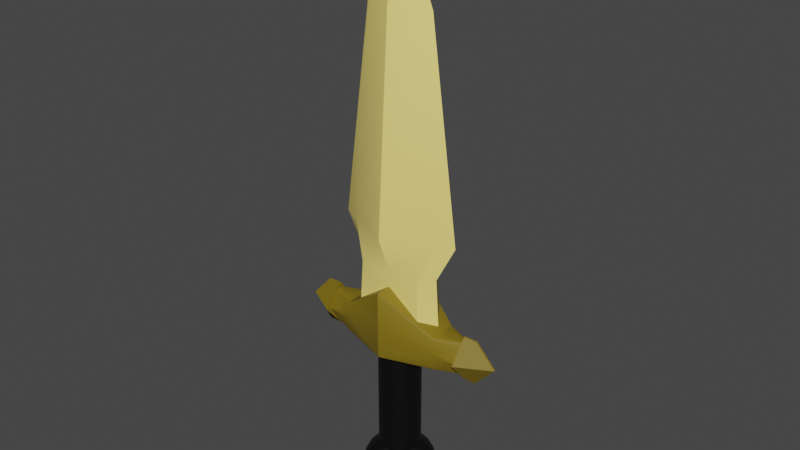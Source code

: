 # Source: OneHand_Dagger_Gold.blend  (saved by Blender 2.82.7; exported with 4.5.12 LTS)
import bpy
from mathutils import Matrix  # noqa: F401  (used for matrix-valued properties, if any)

bpy.ops.wm.read_factory_settings(use_empty=True)
scene = bpy.context.scene
scene.name = 'Scene'

# ---- collections
col_collection = bpy.data.collections.new('Collection'); scene.collection.children.link(col_collection)

# ---- materials (node trees are filled in below, after node groups)
mat_onehand_dagger_gold_gold = bpy.data.materials.new('OneHand_Dagger_Gold_Gold')
mat_onehand_dagger_gold_gold.use_transparent_shadow = False
mat_onehand_dagger_gold_darkyellow = bpy.data.materials.new('OneHand_Dagger_Gold_DarkYellow')
mat_onehand_dagger_gold_darkyellow.use_transparent_shadow = False
mat_onehand_dagger_gold_black = bpy.data.materials.new('OneHand_Dagger_Gold_Black')
mat_onehand_dagger_gold_black.use_transparent_shadow = False

# ---- node groups
ng_auto_smooth = bpy.data.node_groups.new('Auto Smooth', 'GeometryNodeTree')
_s = ng_auto_smooth.interface.new_socket(name='Geometry', in_out='OUTPUT', socket_type='NodeSocketGeometry')
_s = ng_auto_smooth.interface.new_socket(name='Geometry', in_out='INPUT', socket_type='NodeSocketGeometry')
_s = ng_auto_smooth.interface.new_socket(name='Angle', in_out='INPUT', socket_type='NodeSocketFloat')
_s.subtype = 'ANGLE'
_s.min_value = 0.0
_s.max_value = 3.142
ng_auto_smooth.is_modifier = True
_N = ng_auto_smooth.nodes; _L = ng_auto_smooth.links
n0 = _N.new('NodeGroupOutput'); n0.name = 'Group Output'; n0.location = (480, -100)
n1 = _N.new('NodeGroupInput'); n1.name = 'Group Input'; n1.location = (-420, -300)
n2 = _N.new('NodeGroupInput'); n2.name = 'Group Input.001'; n2.location = (-60, -100)
n3 = _N.new('GeometryNodeSetShadeSmooth'); n3.name = 'Set Shade Smooth'; n3.location = (120, -100)
n3.domain = 'EDGE'
n4 = _N.new('GeometryNodeSetShadeSmooth'); n4.name = 'Set Shade Smooth.001'; n4.location = (300, -100)
n5 = _N.new('GeometryNodeInputMeshEdgeAngle'); n5.name = 'Edge Angle'; n5.location = (-420, -220)
n6 = _N.new('GeometryNodeInputEdgeSmooth'); n6.name = 'Is Edge Smooth'; n6.location = (-60, -160)
n7 = _N.new('GeometryNodeInputShadeSmooth'); n7.name = 'Is Face Smooth'; n7.location = (-240, -340)
n8 = _N.new('FunctionNodeBooleanMath'); n8.name = 'Boolean Math'; n8.location = (-60, -220)
n9 = _N.new('FunctionNodeCompare'); n9.name = 'Compare'; n9.location = (-240, -180)
n9.operation = 'LESS_EQUAL'
_L.new(n5.outputs[0], n9.inputs[0])
_L.new(n4.outputs[0], n0.inputs[0])
_L.new(n1.outputs[1], n9.inputs[1])
_L.new(n9.outputs[0], n8.inputs[0])
_L.new(n7.outputs[0], n8.inputs[1])
_L.new(n2.outputs[0], n3.inputs[0])
_L.new(n6.outputs[0], n3.inputs[1])
_L.new(n3.outputs[0], n4.inputs[0])
_L.new(n8.outputs[0], n3.inputs[2])
n0.is_active_output = True

# ---- material node trees
mat_onehand_dagger_gold_gold.use_nodes = True; mat_onehand_dagger_gold_gold.node_tree.nodes.clear()
_N = mat_onehand_dagger_gold_gold.node_tree.nodes; _L = mat_onehand_dagger_gold_gold.node_tree.links
n0 = _N.new('ShaderNodeOutputMaterial'); n0.name = 'Material Output'; n0.location = (300, 300)
n1 = _N.new('ShaderNodeBsdfPrincipled'); n1.name = 'Principled BSDF'; n1.location = (10, 300)
n1.distribution = 'GGX'
n1.subsurface_method = 'BURLEY'
n1.inputs[0].default_value = (1.0, 0.7991, 0.2159, 1.0)
n1.inputs[3].default_value = 1.45
n1.inputs[27].default_value = (0.0, 0.0, 0.0, 1.0)
n1.inputs[28].default_value = 1.0
_L.new(n1.outputs[0], n0.inputs[0])
n0.is_active_output = True
mat_onehand_dagger_gold_darkyellow.use_nodes = True; mat_onehand_dagger_gold_darkyellow.node_tree.nodes.clear()
_N = mat_onehand_dagger_gold_darkyellow.node_tree.nodes; _L = mat_onehand_dagger_gold_darkyellow.node_tree.links
n0 = _N.new('ShaderNodeOutputMaterial'); n0.name = 'Material Output'; n0.location = (300, 300)
n1 = _N.new('ShaderNodeBsdfPrincipled'); n1.name = 'Principled BSDF'; n1.location = (10, 300)
n1.distribution = 'GGX'
n1.subsurface_method = 'BURLEY'
n1.inputs[0].default_value = (0.2159, 0.15, 0.007499, 1.0)
n1.inputs[3].default_value = 1.45
n1.inputs[27].default_value = (0.0, 0.0, 0.0, 1.0)
n1.inputs[28].default_value = 1.0
_L.new(n1.outputs[0], n0.inputs[0])
n0.is_active_output = True
mat_onehand_dagger_gold_black.use_nodes = True; mat_onehand_dagger_gold_black.node_tree.nodes.clear()
_N = mat_onehand_dagger_gold_black.node_tree.nodes; _L = mat_onehand_dagger_gold_black.node_tree.links
n0 = _N.new('ShaderNodeOutputMaterial'); n0.name = 'Material Output'; n0.location = (300, 300)
n1 = _N.new('ShaderNodeBsdfPrincipled'); n1.name = 'Principled BSDF'; n1.location = (10, 300)
n1.distribution = 'GGX'
n1.subsurface_method = 'BURLEY'
n1.inputs[0].default_value = (0.0, 0.0, 0.0, 1.0)
n1.inputs[3].default_value = 1.45
n1.inputs[27].default_value = (0.0, 0.0, 0.0, 1.0)
n1.inputs[28].default_value = 1.0
_L.new(n1.outputs[0], n0.inputs[0])
n0.is_active_output = True

# ---- world
world_world = bpy.data.worlds.new('World'); scene.world = world_world
world_world.use_nodes = True; world_world.node_tree.nodes.clear()
_N = world_world.node_tree.nodes; _L = world_world.node_tree.links
n0 = _N.new('ShaderNodeOutputWorld'); n0.name = 'World Output'; n0.location = (300, 300)
n1 = _N.new('ShaderNodeBackground'); n1.name = 'Background'; n1.location = (10, 300)
n1.inputs[0].default_value = (0.05088, 0.05088, 0.05088, 1.0)
_L.new(n1.outputs[0], n0.inputs[0])
n0.is_active_output = True
world_world.color = (0.05088, 0.05088, 0.05088)
world_world.use_sun_shadow = False
world_world.sun_shadow_jitter_overblur = 0.0

# ---- meshes
me_cube = bpy.data.meshes.new('Cube')
me_cube.from_pydata([(-0.2818, -0.1336, 0.6233), (-0.2571, -0.1219, 1.117), (-0.2818, 0.1336, 0.6233), (-0.2571, 0.1219, 1.117), (0.2818, -0.1336, 0.6233), (0.2571, -0.1219, 1.117), (0.2818, 0.1336, 0.6233), (0.2571, 0.1219, 1.117), (-0.3803, -0.05152, 1.423), (-0.3803, 0.05152, 1.423), (0.3803, -0.05152, 1.423), (0.3803, 0.05152, 1.423), (-0.2762, 2.586e-08, 3.088), (0.2762, 2.586e-08, 3.088), (-5.165e-07, -0.1301, 3.088), (-5.318e-07, 0.1336, 0.6233), (-5.311e-07, 0.1219, 1.117), (-5.318e-07, -0.1336, 0.6233), (-5.311e-07, -0.1219, 1.117), (-5.311e-07, 0.2359, 1.423), (-5.082e-07, -0.2359, 1.423), (-5.291e-07, 0.1301, 3.088), (0.2089, 0.0559, 3.088), (0.5029, 2.397e-08, 1.423), (-0.5029, 2.397e-08, 1.423), (0.34, 2.294e-08, 1.117), (0.3726, 2.28e-08, 0.6233), (-0.34, 2.294e-08, 1.117), (-0.3726, 2.28e-08, 0.6233), (0.2089, -0.0559, 3.088), (-0.2089, 0.0559, 3.088), (-0.2089, -0.0559, 3.088), (-5.354e-07, 2.28e-08, 0.6233), (-5.271e-07, 2.208e-08, 3.743), (-0.7124, 0.006908, 0.7511), (-0.7124, 0.006908, 0.3937), (-0.7124, -0.006908, 0.7511), (-0.7124, -0.006908, 0.3937), (-0.4046, -0.1206, 0.5724), (-0.4046, 0.1206, 0.5724), (-0.8776, -0.006908, 0.5724), (-0.8776, 0.006908, 0.5724), (-0.6057, -0.006908, 0.3937), (-0.6057, 0.006908, 0.3937), (-0.6057, -0.006908, 0.7511), (-0.6057, 0.006908, 0.7511), (-0.6123, -0.156, 0.5724), (-0.6123, 0.156, 0.5724), (-0.608, -0.1206, 0.5724), (-0.608, 0.1206, 0.5724), (0.7124, 0.006908, 0.7511), (0.7124, 0.006908, 0.3937), (0.7124, -0.006908, 0.7511), (0.7124, -0.006908, 0.3937), (0.4046, -0.1206, 0.5724), (0.4046, 0.1206, 0.5724), (0.8776, -0.006908, 0.5724), (0.8776, 0.006908, 0.5724), (-5.161e-07, -0.2541, 0.715), (-5.161e-07, 0.2541, 0.715), (0.6057, -0.006908, 0.3937), (0.6057, 0.006908, 0.3937), (0.6057, -0.006908, 0.7511), (0.6057, 0.006908, 0.7511), (0.6123, -0.156, 0.5724), (0.6123, 0.156, 0.5724), (0.608, -0.1206, 0.5724), (0.608, 0.1206, 0.5724), (-0.4046, -0.09736, 0.4343), (-0.4046, -0.1206, 0.4565), (-0.4046, -0.1138, 0.4408), (-0.4046, -0.09755, 0.7105), (-0.4046, -0.1206, 0.6865), (-0.4046, -0.1138, 0.7035), (-0.4046, 0.09736, 0.4343), (-0.4046, 0.1206, 0.4565), (-0.4046, 0.1138, 0.4408), (-0.4046, 0.09755, 0.7105), (-0.4046, 0.1206, 0.6865), (-0.4046, 0.1138, 0.7035), (-0.608, -0.008467, 0.4343), (-0.608, -0.04383, 0.4532), (-0.6069, -0.02016, 0.4154), (-0.608, -0.02845, 0.4398), (-0.608, 0.008651, 0.7105), (-0.608, 0.0448, 0.6901), (-0.6069, 0.02016, 0.7294), (-0.608, 0.02878, 0.7045), (-0.608, 0.04383, 0.4532), (-0.608, 0.008467, 0.4343), (-0.6069, 0.02016, 0.4154), (-0.608, 0.02845, 0.4398), (-0.608, -0.0448, 0.6901), (-0.608, -0.008651, 0.7105), (-0.6069, -0.02016, 0.7294), (-0.608, -0.02878, 0.7045), (0.4046, -0.1206, 0.4565), (0.4046, -0.09736, 0.4343), (0.4046, -0.1138, 0.4408), (0.4046, -0.1206, 0.6865), (0.4046, -0.09755, 0.7105), (0.4046, -0.1138, 0.7035), (0.4046, 0.1206, 0.4565), (0.4046, 0.09736, 0.4343), (0.4046, 0.1138, 0.4408), (0.4046, 0.1206, 0.6865), (0.4046, 0.09755, 0.7105), (0.4046, 0.1138, 0.7035), (-5.161e-07, 0.2541, 0.4565), (-5.161e-07, 0.2308, 0.4343), (-5.161e-07, 0.2473, 0.4408), (-5.161e-07, 0.231, 0.9957), (-5.161e-07, 0.2541, 0.9716), (-5.161e-07, 0.2473, 0.9886), (-5.161e-07, -0.2308, 0.4343), (-5.161e-07, -0.2541, 0.4565), (-5.161e-07, -0.2473, 0.4408), (-5.161e-07, -0.2541, 0.9716), (-5.161e-07, -0.231, 0.9957), (-5.161e-07, -0.2473, 0.9886), (0.608, -0.04383, 0.4532), (0.608, -0.008467, 0.4343), (0.6069, -0.02016, 0.4154), (0.608, -0.02845, 0.4398), (0.608, 0.0448, 0.6901), (0.608, 0.008651, 0.7105), (0.6069, 0.02016, 0.7294), (0.608, 0.02878, 0.7045), (0.608, 0.008467, 0.4343), (0.608, 0.04383, 0.4532), (0.6069, 0.02016, 0.4154), (0.608, 0.02845, 0.4398), (0.608, -0.008651, 0.7105), (0.608, -0.0448, 0.6901), (0.6069, -0.02016, 0.7294), (0.608, -0.02878, 0.7045), (4.075e-07, 0.1697, -0.4667), (4.075e-07, 0.1697, 0.5482), (0.05803, 0.1594, -0.4667), (0.05803, 0.1594, 0.5482), (0.1091, 0.13, -0.4667), (0.1091, 0.13, 0.5482), (0.1469, 0.08484, -0.4667), (0.1469, 0.08484, 0.5482), (0.1671, 0.02946, -0.4667), (0.1671, 0.02946, 0.5482), (0.1671, -0.02946, -0.4667), (0.1671, -0.02946, 0.5482), (0.1469, -0.08484, -0.4667), (0.1469, -0.08484, 0.5482), (0.1091, -0.13, -0.4667), (0.1091, -0.13, 0.5482), (0.05803, -0.1594, -0.4667), (0.05803, -0.1594, 0.5482), (4.075e-07, -0.1697, -0.4667), (4.075e-07, -0.1697, 0.5482), (-0.05803, -0.1594, -0.4667), (-0.05803, -0.1594, 0.5482), (-0.1091, -0.13, -0.4667), (-0.1091, -0.13, 0.5482), (-0.1469, -0.08484, -0.4667), (-0.1469, -0.08484, 0.5482), (-0.1671, -0.02947, -0.4667), (-0.1671, -0.02947, 0.5482), (-0.1671, 0.02946, -0.4667), (-0.1671, 0.02946, 0.5482), (-0.1469, 0.08484, -0.4667), (-0.1469, 0.08484, 0.5482), (-0.1091, 0.13, -0.4667), (-0.1091, 0.13, 0.5482), (-0.05803, 0.1594, -0.4667), (-0.05803, 0.1594, 0.5482), (4.075e-07, 0.2838, -0.6408), (4.075e-07, 0.2529, -0.5508), (4.075e-07, 0.2773, -0.5928), (0.08648, 0.2376, -0.5508), (0.09706, 0.2667, -0.6408), (0.09486, 0.2606, -0.5928), (0.1625, 0.1937, -0.5508), (0.1824, 0.2174, -0.6408), (0.1783, 0.2125, -0.5928), (0.219, 0.1264, -0.5508), (0.2458, 0.1419, -0.6408), (0.2402, 0.1387, -0.5928), (0.249, 0.04391, -0.5508), (0.2795, 0.04928, -0.6408), (0.2731, 0.04816, -0.5928), (0.249, -0.04391, -0.5508), (0.2795, -0.04928, -0.6408), (0.2731, -0.04816, -0.5928), (0.219, -0.1264, -0.5508), (0.2458, -0.1419, -0.6408), (0.2402, -0.1387, -0.5928), (0.1625, -0.1937, -0.5508), (0.1824, -0.2174, -0.6408), (0.1783, -0.2125, -0.5928), (0.08648, -0.2376, -0.5508), (0.09706, -0.2667, -0.6408), (0.09486, -0.2606, -0.5928), (4.075e-07, -0.2529, -0.5508), (4.075e-07, -0.2838, -0.6408), (4.075e-07, -0.2773, -0.5928), (-0.08648, -0.2376, -0.5508), (-0.09706, -0.2667, -0.6408), (-0.09486, -0.2606, -0.5928), (-0.1625, -0.1937, -0.5508), (-0.1824, -0.2174, -0.6408), (-0.1783, -0.2125, -0.5928), (-0.219, -0.1264, -0.5508), (-0.2458, -0.1419, -0.6408), (-0.2402, -0.1387, -0.5928), (-0.249, -0.04391, -0.5508), (-0.2795, -0.04928, -0.6408), (-0.2731, -0.04816, -0.5928), (-0.249, 0.04391, -0.5508), (-0.2795, 0.04928, -0.6408), (-0.2731, 0.04816, -0.5928), (-0.219, 0.1264, -0.5508), (-0.2458, 0.1419, -0.6408), (-0.2402, 0.1387, -0.5928), (-0.1625, 0.1937, -0.5508), (-0.1824, 0.2174, -0.6408), (-0.1783, 0.2125, -0.5928), (-0.08648, 0.2376, -0.5508), (-0.09706, 0.2667, -0.6408), (-0.09486, 0.2606, -0.5928), (4.075e-07, 0.2322, -0.7795), (4.075e-07, 0.2777, -0.6915), (4.075e-07, 0.2617, -0.7389), (0.09497, 0.2609, -0.6915), (0.07942, 0.2182, -0.7795), (0.08952, 0.246, -0.7389), (0.1785, 0.2127, -0.6915), (0.1493, 0.1779, -0.7795), (0.1682, 0.2005, -0.7389), (0.2405, 0.1388, -0.6915), (0.2011, 0.1161, -0.7795), (0.2267, 0.1309, -0.7389), (0.2735, 0.04822, -0.6915), (0.2287, 0.04032, -0.7795), (0.2578, 0.04545, -0.7389), (0.2735, -0.04822, -0.6915), (0.2287, -0.04032, -0.7795), (0.2578, -0.04545, -0.7389), (0.2405, -0.1388, -0.6915), (0.2011, -0.1161, -0.7795), (0.2267, -0.1309, -0.7389), (0.1785, -0.2127, -0.6915), (0.1493, -0.1779, -0.7795), (0.1682, -0.2005, -0.7389), (0.09497, -0.2609, -0.6915), (0.07942, -0.2182, -0.7795), (0.08952, -0.246, -0.7389), (4.075e-07, -0.2777, -0.6915), (4.075e-07, -0.2322, -0.7795), (4.075e-07, -0.2617, -0.7389), (-0.09497, -0.2609, -0.6915), (-0.07942, -0.2182, -0.7795), (-0.08952, -0.246, -0.7389), (-0.1785, -0.2127, -0.6915), (-0.1493, -0.1779, -0.7795), (-0.1682, -0.2005, -0.7389), (-0.2405, -0.1388, -0.6915), (-0.2011, -0.1161, -0.7795), (-0.2267, -0.1309, -0.7389), (-0.2735, -0.04822, -0.6915), (-0.2287, -0.04032, -0.7795), (-0.2578, -0.04545, -0.7389), (-0.2735, 0.04822, -0.6915), (-0.2287, 0.04032, -0.7795), (-0.2578, 0.04545, -0.7389), (-0.2405, 0.1388, -0.6915), (-0.2011, 0.1161, -0.7795), (-0.2267, 0.1309, -0.7389), (-0.1785, 0.2127, -0.6915), (-0.1493, 0.1779, -0.7795), (-0.1682, 0.2005, -0.7389), (-0.09497, 0.2609, -0.6915), (-0.07942, 0.2182, -0.7795), (-0.08952, 0.246, -0.7389), (4.075e-07, 0.1172, -0.8358), (4.075e-07, 0.2097, -0.8), (4.075e-07, 0.1664, -0.8254), (0.07174, 0.1971, -0.8), (0.04008, 0.1101, -0.8358), (0.05692, 0.1564, -0.8254), (0.1348, 0.1607, -0.8), (0.07532, 0.08977, -0.8358), (0.107, 0.1275, -0.8254), (0.1816, 0.1049, -0.8), (0.1015, 0.05859, -0.8358), (0.1441, 0.08321, -0.8254), (0.2066, 0.03642, -0.8), (0.1154, 0.02035, -0.8358), (0.1639, 0.0289, -0.8254), (0.2066, -0.03642, -0.8), (0.1154, -0.02035, -0.8358), (0.1639, -0.0289, -0.8254), (0.1816, -0.1049, -0.8), (0.1015, -0.05859, -0.8358), (0.1441, -0.08321, -0.8254), (0.1348, -0.1607, -0.8), (0.07532, -0.08977, -0.8358), (0.107, -0.1275, -0.8254), (0.07174, -0.1971, -0.8), (0.04008, -0.1101, -0.8358), (0.05692, -0.1564, -0.8254), (4.075e-07, -0.2097, -0.8), (4.075e-07, -0.1172, -0.8358), (4.075e-07, -0.1664, -0.8254), (-0.07173, -0.1971, -0.8), (-0.04008, -0.1101, -0.8358), (-0.05692, -0.1564, -0.8254), (-0.1348, -0.1607, -0.8), (-0.07532, -0.08977, -0.8358), (-0.107, -0.1275, -0.8254), (-0.1816, -0.1049, -0.8), (-0.1015, -0.05859, -0.8358), (-0.1441, -0.08321, -0.8254), (-0.2066, -0.03642, -0.8), (-0.1154, -0.02035, -0.8358), (-0.1639, -0.0289, -0.8254), (-0.2066, 0.03642, -0.8), (-0.1154, 0.02035, -0.8358), (-0.1639, 0.0289, -0.8254), (-0.1816, 0.1049, -0.8), (-0.1015, 0.05859, -0.8358), (-0.1441, 0.08321, -0.8254), (-0.1348, 0.1607, -0.8), (-0.07532, 0.08977, -0.8358), (-0.107, 0.1275, -0.8254), (-0.07174, 0.1971, -0.8), (-0.04008, 0.1101, -0.8358), (-0.05692, 0.1564, -0.8254)], [], [(28, 27, 3, 2), (15, 16, 7, 6), (26, 25, 5, 4), (17, 18, 1, 0), (32, 26, 4, 17), (2, 15, 32, 28), (24, 8, 31, 12), (27, 1, 8, 24), (18, 5, 10, 20), (16, 3, 9, 19), (14, 29, 33), (11, 19, 21, 22), (21, 30, 33), (10, 23, 13, 29), (30, 12, 33), (9, 24, 12, 30), (25, 7, 11, 23), (7, 16, 19, 11), (20, 10, 29, 14), (28, 32, 17, 0), (4, 5, 18, 17), (2, 3, 16, 15), (3, 27, 24, 9), (8, 20, 14, 31), (19, 9, 30, 21), (31, 14, 33), (23, 11, 22, 13), (5, 25, 23, 10), (1, 18, 20, 8), (15, 6, 26, 32), (6, 7, 25, 26), (0, 1, 27, 28), (12, 31, 33), (22, 21, 33), (29, 13, 33), (13, 22, 33), (47, 43, 35, 41), (40, 36, 34, 41), (43, 42, 37, 35), (71, 77, 84, 93), (78, 39, 49, 85), (39, 75, 88, 49), (46, 44, 36, 40), (38, 72, 92, 48), (44, 45, 34, 36), (90, 89, 80, 82, 42, 43), (42, 46, 40, 37), (69, 38, 48, 81), (37, 40, 41, 35), (45, 47, 41, 34), (49, 88, 90, 43, 47), (94, 93, 84, 86, 45, 44), (86, 85, 49, 47, 45), (103, 128, 121, 97), (82, 81, 48, 46, 42), (48, 92, 94, 44, 46), (75, 39, 59, 108), (115, 58, 38, 69), (58, 117, 72, 38), (111, 77, 71, 118), (74, 109, 114, 68), (39, 78, 112, 59), (65, 57, 51, 61), (56, 57, 50, 52), (61, 51, 53, 60), (100, 132, 125, 106), (105, 124, 67, 55), (58, 54, 99, 117), (64, 56, 52, 62), (115, 96, 54, 58), (62, 52, 50, 63), (128, 130, 61, 60, 122, 121), (60, 53, 56, 64), (54, 66, 133, 99), (53, 51, 57, 56), (63, 50, 57, 65), (67, 65, 61, 130, 129), (132, 134, 62, 63, 126, 125), (124, 126, 63, 65, 67), (120, 122, 60, 64, 66), (66, 64, 62, 134, 133), (102, 108, 59, 55), (96, 120, 66, 54), (111, 118, 100, 106), (55, 67, 129, 102), (103, 97, 114, 109), (55, 59, 112, 105), (80, 83, 82), (83, 81, 82), (84, 87, 86), (87, 85, 86), (88, 91, 90), (91, 89, 90), (92, 95, 94), (95, 93, 94), (120, 123, 122), (123, 121, 122), (124, 127, 126), (127, 125, 126), (128, 131, 130), (131, 129, 130), (132, 135, 134), (135, 133, 134), (109, 74, 76, 110), (110, 76, 75, 108), (80, 68, 70, 83), (83, 70, 69, 81), (84, 77, 79, 87), (87, 79, 78, 85), (118, 71, 73, 119), (119, 73, 72, 117), (77, 111, 113, 79), (79, 113, 112, 78), (68, 114, 116, 70), (70, 116, 115, 69), (74, 89, 91, 76), (76, 91, 88, 75), (71, 93, 95, 73), (73, 95, 92, 72), (108, 102, 104, 110), (110, 104, 103, 109), (120, 96, 98, 123), (123, 98, 97, 121), (124, 105, 107, 127), (127, 107, 106, 125), (117, 99, 101, 119), (119, 101, 100, 118), (105, 112, 113, 107), (107, 113, 111, 106), (96, 115, 116, 98), (98, 116, 114, 97), (102, 129, 131, 104), (104, 131, 128, 103), (99, 133, 135, 101), (101, 135, 132, 100), (74, 68, 80, 89), (136, 137, 139, 138), (138, 139, 141, 140), (140, 141, 143, 142), (142, 143, 145, 144), (144, 145, 147, 146), (146, 147, 149, 148), (148, 149, 151, 150), (150, 151, 153, 152), (152, 153, 155, 154), (154, 155, 157, 156), (156, 157, 159, 158), (158, 159, 161, 160), (160, 161, 163, 162), (162, 163, 165, 164), (164, 165, 167, 166), (166, 167, 169, 168), (139, 137, 171, 169, 167, 165, 163, 161, 159, 157, 155, 153, 151, 149, 147, 145, 143, 141), (168, 169, 171, 170), (170, 171, 137, 136), (215, 218, 271, 268), (179, 182, 235, 232), (176, 179, 232, 229), (194, 197, 250, 247), (209, 212, 265, 262), (226, 230, 283, 281), (188, 191, 244, 241), (203, 206, 259, 256), (218, 221, 274, 271), (182, 185, 238, 235), (197, 200, 253, 250), (224, 172, 227, 277), (212, 215, 268, 265), (136, 138, 175, 173), (191, 194, 247, 244), (206, 209, 262, 259), (221, 224, 277, 274), (185, 188, 241, 238), (200, 203, 256, 253), (236, 239, 292, 289), (168, 170, 223, 220), (154, 156, 202, 199), (140, 142, 181, 178), (138, 140, 178, 175), (156, 158, 205, 202), (142, 144, 184, 181), (158, 160, 208, 205), (144, 146, 187, 184), (160, 162, 211, 208), (146, 148, 190, 187), (162, 164, 214, 211), (148, 150, 193, 190), (164, 166, 217, 214), (150, 152, 196, 193), (170, 136, 173, 223), (166, 168, 220, 217), (152, 154, 199, 196), (230, 233, 286, 283), (260, 263, 316, 313), (239, 242, 295, 292), (263, 266, 319, 316), (242, 245, 298, 295), (266, 269, 322, 319), (245, 248, 301, 298), (269, 272, 325, 322), (248, 251, 304, 301), (272, 275, 328, 325), (251, 254, 307, 304), (278, 226, 281, 331), (275, 278, 331, 328), (254, 257, 310, 307), (233, 236, 289, 286), (280, 284, 287, 290, 293, 296, 299, 302, 305, 308, 311, 314, 317, 320, 323, 326, 329, 332), (257, 260, 313, 310), (173, 175, 177, 174), (174, 177, 176, 172), (175, 178, 180, 177), (177, 180, 179, 176), (178, 181, 183, 180), (180, 183, 182, 179), (181, 184, 186, 183), (183, 186, 185, 182), (184, 187, 189, 186), (186, 189, 188, 185), (187, 190, 192, 189), (189, 192, 191, 188), (190, 193, 195, 192), (192, 195, 194, 191), (193, 196, 198, 195), (195, 198, 197, 194), (196, 199, 201, 198), (198, 201, 200, 197), (199, 202, 204, 201), (201, 204, 203, 200), (202, 205, 207, 204), (204, 207, 206, 203), (205, 208, 210, 207), (207, 210, 209, 206), (208, 211, 213, 210), (210, 213, 212, 209), (211, 214, 216, 213), (213, 216, 215, 212), (214, 217, 219, 216), (216, 219, 218, 215), (217, 220, 222, 219), (219, 222, 221, 218), (220, 223, 225, 222), (222, 225, 224, 221), (223, 173, 174, 225), (225, 174, 172, 224), (227, 229, 231, 228), (228, 231, 230, 226), (229, 232, 234, 231), (231, 234, 233, 230), (232, 235, 237, 234), (234, 237, 236, 233), (235, 238, 240, 237), (237, 240, 239, 236), (238, 241, 243, 240), (240, 243, 242, 239), (241, 244, 246, 243), (243, 246, 245, 242), (244, 247, 249, 246), (246, 249, 248, 245), (247, 250, 252, 249), (249, 252, 251, 248), (250, 253, 255, 252), (252, 255, 254, 251), (253, 256, 258, 255), (255, 258, 257, 254), (256, 259, 261, 258), (258, 261, 260, 257), (259, 262, 264, 261), (261, 264, 263, 260), (262, 265, 267, 264), (264, 267, 266, 263), (265, 268, 270, 267), (267, 270, 269, 266), (268, 271, 273, 270), (270, 273, 272, 269), (271, 274, 276, 273), (273, 276, 275, 272), (274, 277, 279, 276), (276, 279, 278, 275), (277, 227, 228, 279), (279, 228, 226, 278), (281, 283, 285, 282), (282, 285, 284, 280), (283, 286, 288, 285), (285, 288, 287, 284), (286, 289, 291, 288), (288, 291, 290, 287), (289, 292, 294, 291), (291, 294, 293, 290), (292, 295, 297, 294), (294, 297, 296, 293), (295, 298, 300, 297), (297, 300, 299, 296), (298, 301, 303, 300), (300, 303, 302, 299), (301, 304, 306, 303), (303, 306, 305, 302), (304, 307, 309, 306), (306, 309, 308, 305), (307, 310, 312, 309), (309, 312, 311, 308), (310, 313, 315, 312), (312, 315, 314, 311), (313, 316, 318, 315), (315, 318, 317, 314), (316, 319, 321, 318), (318, 321, 320, 317), (319, 322, 324, 321), (321, 324, 323, 320), (322, 325, 327, 324), (324, 327, 326, 323), (325, 328, 330, 327), (327, 330, 329, 326), (328, 331, 333, 330), (330, 333, 332, 329), (331, 281, 282, 333), (333, 282, 280, 332), (172, 176, 229, 227)])
me_cube.polygons.foreach_set('use_smooth', [True] * 318)
me_cube.polygons.foreach_set('material_index', [0, 0, 0, 0, 0, 0, 0, 0, 0, 0, 0, 0, 0, 0, 0, 0, 0, 0, 0, 0, 0, 0, 0, 0, 0, 0, 0, 0, 0, 0, 0, 0, 0, 0, 0, 0, 1, 1, 1, 1, 1, 1, 1, 1, 1, 1, 1, 1, 1, 1, 1, 1, 1, 1, 1, 1, 1, 1, 1, 1, 1, 1, 1, 1, 1, 1, 1, 1, 1, 1, 1, 1, 1, 1, 1, 1, 1, 1, 1, 1, 1, 1, 1, 1, 1, 1, 1, 1, 1, 1, 1, 1, 1, 1, 1, 1, 1, 1, 1, 1, 1, 1, 1, 1, 1, 1, 1, 1, 1, 1, 1, 1, 1, 1, 1, 1, 1, 1, 1, 1, 1, 1, 1, 1, 1, 1, 1, 1, 1, 1, 1, 1, 1, 1, 1, 1, 2, 2, 2, 2, 2, 2, 2, 2, 2, 2, 2, 2, 2, 2, 2, 2, 2, 2, 2, 2, 2, 2, 2, 2, 2, 2, 2, 2, 2, 2, 2, 2, 2, 2, 2, 2, 2, 2, 2, 2, 2, 2, 2, 2, 2, 2, 2, 2, 2, 2, 2, 2, 2, 2, 2, 2, 2, 2, 2, 2, 2, 2, 2, 2, 2, 2, 2, 2, 2, 2, 2, 2, 2, 2, 2, 2, 2, 2, 2, 2, 2, 2, 2, 2, 2, 2, 2, 2, 2, 2, 2, 2, 2, 2, 2, 2, 2, 2, 2, 2, 2, 2, 2, 2, 2, 2, 2, 2, 2, 2, 2, 2, 2, 2, 2, 2, 2, 2, 2, 2, 2, 2, 2, 2, 2, 2, 2, 2, 2, 2, 2, 2, 2, 2, 2, 2, 2, 2, 2, 2, 2, 2, 2, 2, 2, 2, 2, 2, 2, 2, 2, 2, 2, 2, 2, 2, 2, 2, 2, 2, 2, 2, 2, 2, 2, 2, 2, 2, 2, 2, 2, 2, 2, 2, 2, 2, 2, 2, 2, 2, 2, 2])
_uv = me_cube.uv_layers.new(name='UVMap')
_uv.uv.foreach_set('vector', [0.375, 0.125, 0.625, 0.125, 0.625, 0.25, 0.375, 0.25, 0.375, 0.375, 0.625, 0.375, 0.625, 0.5, 0.375, 0.5, 0.375, 0.625, 0.625, 0.625, 0.625, 0.75, 0.375, 0.75, 0.375, 0.875, 0.625, 0.875, 0.625, 1.0, 0.375, 1.0, 0.25, 0.625, 0.375, 0.625, 0.375, 0.75, 0.25, 0.75, 0.125, 0.5, 0.25, 0.5, 0.25, 0.625, 0.125, 0.625, 0.625, 0.125, 0.625, 0.0, 0.625, 0.0, 0.625, 0.125, 0.625, 0.125, 0.625, 0.0, 0.625, 0.0, 0.625, 0.125, 0.625, 0.875, 0.625, 0.75, 0.625, 0.75, 0.625, 0.875, 0.625, 0.375, 0.625, 0.25, 0.625, 0.25, 0.625, 0.375, 0.625, 0.875, 0.625, 0.75, 0.625, 0.5, 0.625, 0.5, 0.625, 0.375, 0.625, 0.375, 0.625, 0.5, 0.625, 0.375, 0.625, 0.25, 0.625, 0.5, 0.625, 0.75, 0.625, 0.625, 0.625, 0.625, 0.625, 0.75, 0.625, 0.25, 0.625, 0.125, 0.625, 0.5, 0.625, 0.25, 0.625, 0.125, 0.625, 0.125, 0.625, 0.25, 0.625, 0.625, 0.625, 0.5, 0.625, 0.5, 0.625, 0.625, 0.625, 0.5, 0.625, 0.375, 0.625, 0.375, 0.625, 0.5, 0.625, 0.875, 0.625, 0.75, 0.625, 0.75, 0.625, 0.875, 0.125, 0.625, 0.25, 0.625, 0.25, 0.75, 0.125, 0.75, 0.375, 0.75, 0.625, 0.75, 0.625, 0.875, 0.375, 0.875, 0.375, 0.25, 0.625, 0.25, 0.625, 0.375, 0.375, 0.375, 0.625, 0.25, 0.625, 0.125, 0.625, 0.125, 0.625, 0.25, 0.625, 1.0, 0.625, 0.875, 0.625, 0.875, 0.625, 1.0, 0.625, 0.375, 0.625, 0.25, 0.625, 0.25, 0.625, 0.375, 0.625, 1.0, 0.625, 0.875, 0.625, 0.5, 0.625, 0.625, 0.625, 0.5, 0.625, 0.5, 0.625, 0.625, 0.625, 0.75, 0.625, 0.625, 0.625, 0.625, 0.625, 0.75, 0.625, 1.0, 0.625, 0.875, 0.625, 0.875, 0.625, 1.0, 0.25, 0.5, 0.375, 0.5, 0.375, 0.625, 0.25, 0.625, 0.375, 0.5, 0.625, 0.5, 0.625, 0.625, 0.375, 0.625, 0.375, 0.0, 0.625, 0.0, 0.625, 0.125, 0.375, 0.125, 0.625, 0.125, 0.625, 0.0, 0.625, 0.5, 0.625, 0.5, 0.625, 0.375, 0.625, 0.5, 0.625, 0.75, 0.625, 0.625, 0.625, 0.5, 0.625, 0.625, 0.625, 0.5, 0.625, 0.5, 0.5, 0.25, 0.375, 0.25, 0.375, 0.25, 0.5, 0.25, 0.5, 0.0, 0.625, 0.0, 0.625, 0.25, 0.5, 0.25, 0.125, 0.5, 0.125, 0.75, 0.125, 0.75, 0.125, 0.5, 0.875, 0.7261, 0.875, 0.5239, 0.875, 0.5909, 0.875, 0.6591, 0.6033, 0.25, 0.5, 0.25, 0.5, 0.25, 0.6066, 0.25, 0.5, 0.25, 0.3951, 0.25, 0.3921, 0.25, 0.5, 0.25, 0.5, 1.0, 0.625, 1.0, 0.625, 1.0, 0.5, 1.0, 0.5, 1.0, 0.6033, 1.0, 0.6066, 1.0, 0.5, 1.0, 0.875, 0.75, 0.875, 0.5, 0.875, 0.5, 0.875, 0.75, 0.125, 0.5, 0.125, 0.5916, 0.125, 0.6584, 0.125, 0.75, 0.125, 0.75, 0.125, 0.5, 0.375, 1.0, 0.5, 1.0, 0.5, 1.0, 0.375, 1.0, 0.3951, 1.0, 0.5, 1.0, 0.5, 1.0, 0.3921, 1.0, 0.375, 0.0, 0.5, 0.0, 0.5, 0.25, 0.375, 0.25, 0.625, 0.25, 0.5, 0.25, 0.5, 0.25, 0.625, 0.25, 0.5, 0.25, 0.3921, 0.25, 0.375, 0.25, 0.375, 0.25, 0.5, 0.25, 0.875, 0.75, 0.875, 0.6591, 0.875, 0.5909, 0.875, 0.5, 0.875, 0.5, 0.875, 0.75, 0.625, 0.25, 0.6066, 0.25, 0.5, 0.25, 0.5, 0.25, 0.625, 0.25, 0.125, 0.5241, 0.125, 0.5916, 0.125, 0.6584, 0.125, 0.7259, 0.375, 1.0, 0.3921, 1.0, 0.5, 1.0, 0.5, 1.0, 0.375, 1.0, 0.5, 1.0, 0.6066, 1.0, 0.625, 1.0, 0.625, 1.0, 0.5, 1.0, 0.3951, 0.25, 0.5, 0.25, 0.5, 0.375, 0.3849, 0.375, 0.3849, 0.875, 0.5, 0.875, 0.5, 1.0, 0.3951, 1.0, 0.5, 0.875, 0.6143, 0.875, 0.6033, 1.0, 0.5, 1.0, 0.75, 0.5113, 0.875, 0.5239, 0.875, 0.7261, 0.75, 0.7387, 0.125, 0.5241, 0.25, 0.5114, 0.25, 0.7386, 0.125, 0.7259, 0.5, 0.25, 0.6033, 0.25, 0.6143, 0.375, 0.5, 0.375, 0.5, 0.25, 0.5, 0.25, 0.375, 0.25, 0.375, 0.25, 0.5, 0.0, 0.5, 0.25, 0.625, 0.25, 0.625, 0.0, 0.125, 0.5, 0.125, 0.5, 0.125, 0.75, 0.125, 0.75, 0.875, 0.7261, 0.875, 0.6591, 0.875, 0.5909, 0.875, 0.5239, 0.6033, 0.25, 0.6066, 0.25, 0.5, 0.25, 0.5, 0.25, 0.5, 0.875, 0.5, 1.0, 0.6033, 1.0, 0.6143, 0.875, 0.5, 1.0, 0.5, 1.0, 0.625, 1.0, 0.625, 1.0, 0.3849, 0.875, 0.3951, 1.0, 0.5, 1.0, 0.5, 0.875, 0.875, 0.75, 0.875, 0.75, 0.875, 0.5, 0.875, 0.5, 0.125, 0.5916, 0.125, 0.5, 0.125, 0.5, 0.125, 0.75, 0.125, 0.75, 0.125, 0.6584, 0.375, 1.0, 0.375, 1.0, 0.5, 1.0, 0.5, 1.0, 0.5, 1.0, 0.5, 1.0, 0.6066, 1.0, 0.6033, 1.0, 0.375, 0.0, 0.375, 0.25, 0.5, 0.25, 0.5, 0.0, 0.625, 0.25, 0.625, 0.25, 0.5, 0.25, 0.5, 0.25, 0.5, 0.25, 0.5, 0.25, 0.375, 0.25, 0.375, 0.25, 0.3921, 0.25, 0.875, 0.6591, 0.875, 0.75, 0.875, 0.75, 0.875, 0.5, 0.875, 0.5, 0.875, 0.5909, 0.6066, 0.25, 0.625, 0.25, 0.625, 0.25, 0.5, 0.25, 0.5, 0.25, 0.3921, 1.0, 0.375, 1.0, 0.375, 1.0, 0.5, 1.0, 0.5, 1.0, 0.5, 1.0, 0.5, 1.0, 0.625, 1.0, 0.625, 1.0, 0.6066, 1.0, 0.3951, 0.25, 0.3849, 0.375, 0.5, 0.375, 0.5, 0.25, 0.3951, 1.0, 0.3921, 1.0, 0.5, 1.0, 0.5, 1.0, 0.75, 0.5113, 0.75, 0.7387, 0.875, 0.7261, 0.875, 0.5239, 0.5, 0.25, 0.5, 0.25, 0.3921, 0.25, 0.3951, 0.25, 0.125, 0.5241, 0.125, 0.7259, 0.25, 0.7386, 0.25, 0.5114, 0.5, 0.25, 0.5, 0.375, 0.6143, 0.375, 0.6033, 0.25, 0.125, 0.6584, 0.125, 0.7372, 0.125, 0.7045, 0.125, 0.7372, 0.125, 0.75, 0.125, 0.7045, 0.875, 0.5909, 0.875, 0.5115, 0.875, 0.5455, 0.875, 0.5115, 0.875, 0.5, 0.875, 0.5455, 0.3921, 0.25, 0.3772, 0.25, 0.375, 0.25, 0.3772, 0.25, 0.375, 0.25, 0.375, 0.25, 0.6066, 1.0, 0.6224, 1.0, 0.625, 1.0, 0.6224, 1.0, 0.625, 1.0, 0.625, 1.0, 0.3921, 1.0, 0.3772, 1.0, 0.375, 1.0, 0.3772, 1.0, 0.375, 1.0, 0.375, 1.0, 0.6066, 0.25, 0.6224, 0.25, 0.625, 0.25, 0.6224, 0.25, 0.625, 0.25, 0.625, 0.25, 0.125, 0.5916, 0.125, 0.5128, 0.125, 0.5455, 0.125, 0.5128, 0.125, 0.5, 0.125, 0.5455, 0.875, 0.6591, 0.875, 0.7385, 0.875, 0.7045, 0.875, 0.7385, 0.875, 0.75, 0.875, 0.7045, 0.25, 0.5114, 0.125, 0.5241, 0.125, 0.5, 0.2494, 0.5, 0.375, 0.3744, 0.375, 0.25, 0.3951, 0.25, 0.3849, 0.375, 0.125, 0.6584, 0.125, 0.7259, 0.125, 0.75, 0.125, 0.75, 0.375, 1.0, 0.375, 1.0, 0.3951, 1.0, 0.3921, 1.0, 0.875, 0.5909, 0.875, 0.5239, 0.875, 0.5, 0.875, 0.5, 0.625, 0.25, 0.625, 0.25, 0.6033, 0.25, 0.6066, 0.25, 0.75, 0.7387, 0.875, 0.7261, 0.875, 0.75, 0.7514, 0.75, 0.625, 0.8764, 0.625, 1.0, 0.6033, 1.0, 0.6143, 0.875, 0.875, 0.5239, 0.75, 0.5113, 0.7514, 0.5, 0.875, 0.5, 0.625, 0.25, 0.625, 0.3736, 0.6143, 0.375, 0.6033, 0.25, 0.125, 0.7259, 0.25, 0.7386, 0.2494, 0.75, 0.125, 0.75, 0.375, 1.0, 0.375, 0.8756, 0.3849, 0.875, 0.3951, 1.0, 0.125, 0.5241, 0.125, 0.5916, 0.125, 0.5, 0.125, 0.5, 0.375, 0.25, 0.375, 0.25, 0.3921, 0.25, 0.3951, 0.25, 0.875, 0.7261, 0.875, 0.6591, 0.875, 0.75, 0.875, 0.75, 0.625, 1.0, 0.625, 1.0, 0.6066, 1.0, 0.6033, 1.0, 0.3849, 0.375, 0.3951, 0.25, 0.375, 0.25, 0.375, 0.3744, 0.2494, 0.5, 0.125, 0.5, 0.125, 0.5241, 0.25, 0.5114, 0.3921, 1.0, 0.3951, 1.0, 0.375, 1.0, 0.375, 1.0, 0.125, 0.75, 0.125, 0.75, 0.125, 0.7259, 0.125, 0.6584, 0.6066, 0.25, 0.6033, 0.25, 0.625, 0.25, 0.625, 0.25, 0.875, 0.5, 0.875, 0.5, 0.875, 0.5239, 0.875, 0.5909, 0.6143, 0.875, 0.6033, 1.0, 0.625, 1.0, 0.625, 0.8764, 0.7514, 0.75, 0.875, 0.75, 0.875, 0.7261, 0.75, 0.7387, 0.6033, 0.25, 0.6143, 0.375, 0.625, 0.3736, 0.625, 0.25, 0.875, 0.5, 0.7514, 0.5, 0.75, 0.5113, 0.875, 0.5239, 0.3951, 1.0, 0.3849, 0.875, 0.375, 0.8756, 0.375, 1.0, 0.125, 0.75, 0.2494, 0.75, 0.25, 0.7386, 0.125, 0.7259, 0.3951, 0.25, 0.3921, 0.25, 0.375, 0.25, 0.375, 0.25, 0.125, 0.5, 0.125, 0.5, 0.125, 0.5916, 0.125, 0.5241, 0.6033, 1.0, 0.6066, 1.0, 0.625, 1.0, 0.625, 1.0, 0.875, 0.75, 0.875, 0.75, 0.875, 0.6591, 0.875, 0.7261, 0.125, 0.5241, 0.125, 0.7259, 0.125, 0.6584, 0.125, 0.5916, 1.0, 0.5, 1.0, 1.0, 0.9444, 1.0, 0.9444, 0.5, 0.9444, 0.5, 0.9444, 1.0, 0.8889, 1.0, 0.8889, 0.5, 0.8889, 0.5, 0.8889, 1.0, 0.8333, 1.0, 0.8333, 0.5, 0.8333, 0.5, 0.8333, 1.0, 0.7778, 1.0, 0.7778, 0.5, 0.7778, 0.5, 0.7778, 1.0, 0.7222, 1.0, 0.7222, 0.5, 0.7222, 0.5, 0.7222, 1.0, 0.6667, 1.0, 0.6667, 0.5, 0.6667, 0.5, 0.6667, 1.0, 0.6111, 1.0, 0.6111, 0.5, 0.6111, 0.5, 0.6111, 1.0, 0.5556, 1.0, 0.5556, 0.5, 0.5556, 0.5, 0.5556, 1.0, 0.5, 1.0, 0.5, 0.5, 0.5, 0.5, 0.5, 1.0, 0.4444, 1.0, 0.4444, 0.5, 0.4444, 0.5, 0.4444, 1.0, 0.3889, 1.0, 0.3889, 0.5, 0.3889, 0.5, 0.3889, 1.0, 0.3333, 1.0, 0.3333, 0.5, 0.3333, 0.5, 0.3333, 1.0, 0.2778, 1.0, 0.2778, 0.5, 0.2778, 0.5, 0.2778, 1.0, 0.2222, 1.0, 0.2222, 0.5, 0.2222, 0.5, 0.2222, 1.0, 0.1667, 1.0, 0.1667, 0.5, 0.1667, 0.5, 0.1667, 1.0, 0.1111, 1.0, 0.1111, 0.5, 0.3321, 0.4755, 0.25, 0.49, 0.1679, 0.4755, 0.09573, 0.4339, 0.04215, 0.37, 0.01365, 0.2917, 0.01365, 0.2083, 0.04215, 0.13, 0.09573, 0.06615, 0.1679, 0.02447, 0.25, 0.01, 0.3321, 0.02447, 0.4043, 0.06615, 0.4578, 0.13, 0.4864, 0.2083, 0.4864, 0.2917, 0.4578, 0.37, 0.4043, 0.4339, 0.1111, 0.5, 0.1111, 1.0, 0.05556, 1.0, 0.05556, 0.5, 0.05556, 0.5, 0.05556, 1.0, -1.863e-07, 1.0, -1.863e-07, 0.5, 0.2222, 0.5, 0.1667, 0.5, 0.1667, 0.5, 0.2222, 0.5, 0.8889, 0.5, 0.8333, 0.5, 0.8333, 0.5, 0.8889, 0.5, 0.9444, 0.5, 0.8889, 0.5, 0.8889, 0.5, 0.9444, 0.5, 0.6111, 0.5, 0.5556, 0.5, 0.5556, 0.5, 0.6111, 0.5, 0.3333, 0.5, 0.2778, 0.5, 0.2778, 0.5, 0.3333, 0.5, 1.0, 0.5, 0.9444, 0.5, 0.9444, 0.5, 1.0, 0.5, 0.7222, 0.5, 0.6667, 0.5, 0.6667, 0.5, 0.7222, 0.5, 0.4444, 0.5, 0.3889, 0.5, 0.3889, 0.5, 0.4444, 0.5, 0.1667, 0.5, 0.1111, 0.5, 0.1111, 0.5, 0.1667, 0.5, 0.8333, 0.5, 0.7778, 0.5, 0.7778, 0.5, 0.8333, 0.5, 0.5556, 0.5, 0.5, 0.5, 0.5, 0.5, 0.5556, 0.5, 0.05556, 0.5, -1.863e-07, 0.5, -1.863e-07, 0.5, 0.05556, 0.5, 0.2778, 0.5, 0.2222, 0.5, 0.2222, 0.5, 0.2778, 0.5, 1.0, 0.5, 0.9444, 0.5, 0.9444, 0.5, 1.0, 0.5, 0.6667, 0.5, 0.6111, 0.5, 0.6111, 0.5, 0.6667, 0.5, 0.3889, 0.5, 0.3333, 0.5, 0.3333, 0.5, 0.3889, 0.5, 0.1111, 0.5, 0.05556, 0.5, 0.05556, 0.5, 0.1111, 0.5, 0.7778, 0.5, 0.7222, 0.5, 0.7222, 0.5, 0.7778, 0.5, 0.5, 0.5, 0.4444, 0.5, 0.4444, 0.5, 0.5, 0.5, 0.8333, 0.5, 0.7778, 0.5, 0.7778, 0.5, 0.8333, 0.5, 0.1111, 0.5, 0.05556, 0.5, 0.05556, 0.5, 0.1111, 0.5, 0.5, 0.5, 0.4444, 0.5, 0.4444, 0.5, 0.5, 0.5, 0.8889, 0.5, 0.8333, 0.5, 0.8333, 0.5, 0.8889, 0.5, 0.9444, 0.5, 0.8889, 0.5, 0.8889, 0.5, 0.9444, 0.5, 0.4444, 0.5, 0.3889, 0.5, 0.3889, 0.5, 0.4444, 0.5, 0.8333, 0.5, 0.7778, 0.5, 0.7778, 0.5, 0.8333, 0.5, 0.3889, 0.5, 0.3333, 0.5, 0.3333, 0.5, 0.3889, 0.5, 0.7778, 0.5, 0.7222, 0.5, 0.7222, 0.5, 0.7778, 0.5, 0.3333, 0.5, 0.2778, 0.5, 0.2778, 0.5, 0.3333, 0.5, 0.7222, 0.5, 0.6667, 0.5, 0.6667, 0.5, 0.7222, 0.5, 0.2778, 0.5, 0.2222, 0.5, 0.2222, 0.5, 0.2778, 0.5, 0.6667, 0.5, 0.6111, 0.5, 0.6111, 0.5, 0.6667, 0.5, 0.2222, 0.5, 0.1667, 0.5, 0.1667, 0.5, 0.2222, 0.5, 0.6111, 0.5, 0.5556, 0.5, 0.5556, 0.5, 0.6111, 0.5, 0.05556, 0.5, -1.863e-07, 0.5, -1.863e-07, 0.5, 0.05556, 0.5, 0.1667, 0.5, 0.1111, 0.5, 0.1111, 0.5, 0.1667, 0.5, 0.5556, 0.5, 0.5, 0.5, 0.5, 0.5, 0.5556, 0.5, 0.9444, 0.5, 0.8889, 0.5, 0.8889, 0.5, 0.9444, 0.5, 0.3889, 0.5, 0.3333, 0.5, 0.3333, 0.5, 0.3889, 0.5, 0.7778, 0.5, 0.7222, 0.5, 0.7222, 0.5, 0.7778, 0.5, 0.3333, 0.5, 0.2778, 0.5, 0.2778, 0.5, 0.3333, 0.5, 0.7222, 0.5, 0.6667, 0.5, 0.6667, 0.5, 0.7222, 0.5, 0.2778, 0.5, 0.2222, 0.5, 0.2222, 0.5, 0.2778, 0.5, 0.6667, 0.5, 0.6111, 0.5, 0.6111, 0.5, 0.6667, 0.5, 0.2222, 0.5, 0.1667, 0.5, 0.1667, 0.5, 0.2222, 0.5, 0.6111, 0.5, 0.5556, 0.5, 0.5556, 0.5, 0.6111, 0.5, 0.1667, 0.5, 0.1111, 0.5, 0.1111, 0.5, 0.1667, 0.5, 0.5556, 0.5, 0.5, 0.5, 0.5, 0.5, 0.5556, 0.5, 0.05556, 0.5, -1.863e-07, 0.5, -1.863e-07, 0.5, 0.05556, 0.5, 0.1111, 0.5, 0.05556, 0.5, 0.05556, 0.5, 0.1111, 0.5, 0.5, 0.5, 0.4444, 0.5, 0.4444, 0.5, 0.5, 0.5, 0.8889, 0.5, 0.8333, 0.5, 0.8333, 0.5, 0.8889, 0.5, 0.75, 0.4149, 0.8064, 0.4049, 0.856, 0.3763, 0.8928, 0.3324, 0.9123, 0.2786, 0.9123, 0.2214, 0.8928, 0.1676, 0.856, 0.1237, 0.8064, 0.09509, 0.75, 0.08515, 0.6936, 0.09509, 0.644, 0.1237, 0.6072, 0.1676, 0.5877, 0.2214, 0.5877, 0.2786, 0.6072, 0.3324, 0.644, 0.3763, 0.6936, 0.4049, 0.4444, 0.5, 0.3889, 0.5, 0.3889, 0.5, 0.4444, 0.5, 1.0, 0.5, 0.9444, 0.5, 0.9444, 0.5, 0.9988, 0.5, 0.9988, 0.5, 0.9444, 0.5, 0.9444, 0.5, 1.0, 0.5, 0.9444, 0.5, 0.8889, 0.5, 0.8889, 0.5, 0.9444, 0.5, 0.9444, 0.5, 0.8889, 0.5, 0.8889, 0.5, 0.9444, 0.5, 0.8889, 0.5, 0.8333, 0.5, 0.8333, 0.5, 0.8889, 0.5, 0.8889, 0.5, 0.8333, 0.5, 0.8333, 0.5, 0.8889, 0.5, 0.8333, 0.5, 0.7778, 0.5, 0.7778, 0.5, 0.8333, 0.5, 0.8333, 0.5, 0.7778, 0.5, 0.7778, 0.5, 0.8333, 0.5, 0.7778, 0.5, 0.7222, 0.5, 0.7222, 0.5, 0.7778, 0.5, 0.7778, 0.5, 0.7222, 0.5, 0.7222, 0.5, 0.7778, 0.5, 0.7222, 0.5, 0.6667, 0.5, 0.6667, 0.5, 0.7222, 0.5, 0.7222, 0.5, 0.6667, 0.5, 0.6667, 0.5, 0.7222, 0.5, 0.6667, 0.5, 0.6111, 0.5, 0.6111, 0.5, 0.6667, 0.5, 0.6667, 0.5, 0.6111, 0.5, 0.6111, 0.5, 0.6667, 0.5, 0.6111, 0.5, 0.5556, 0.5, 0.5556, 0.5, 0.6111, 0.5, 0.6111, 0.5, 0.5556, 0.5, 0.5556, 0.5, 0.6111, 0.5, 0.5556, 0.5, 0.5, 0.5, 0.5, 0.5, 0.5556, 0.5, 0.5556, 0.5, 0.5, 0.5, 0.5, 0.5, 0.5556, 0.5, 0.5, 0.5, 0.4444, 0.5, 0.4444, 0.5, 0.5, 0.5, 0.5, 0.5, 0.4444, 0.5, 0.4444, 0.5, 0.5, 0.5, 0.4444, 0.5, 0.3889, 0.5, 0.3889, 0.5, 0.4444, 0.5, 0.4444, 0.5, 0.3889, 0.5, 0.3889, 0.5, 0.4444, 0.5, 0.3889, 0.5, 0.3333, 0.5, 0.3333, 0.5, 0.3889, 0.5, 0.3889, 0.5, 0.3333, 0.5, 0.3333, 0.5, 0.3889, 0.5, 0.3333, 0.5, 0.2778, 0.5, 0.2778, 0.5, 0.3333, 0.5, 0.3333, 0.5, 0.2778, 0.5, 0.2778, 0.5, 0.3333, 0.5, 0.2778, 0.5, 0.2222, 0.5, 0.2222, 0.5, 0.2778, 0.5, 0.2778, 0.5, 0.2222, 0.5, 0.2222, 0.5, 0.2778, 0.5, 0.2222, 0.5, 0.1667, 0.5, 0.1667, 0.5, 0.2222, 0.5, 0.2222, 0.5, 0.1667, 0.5, 0.1667, 0.5, 0.2222, 0.5, 0.1667, 0.5, 0.1111, 0.5, 0.1111, 0.5, 0.1667, 0.5, 0.1667, 0.5, 0.1111, 0.5, 0.1111, 0.5, 0.1667, 0.5, 0.1111, 0.5, 0.05556, 0.5, 0.05556, 0.5, 0.1111, 0.5, 0.1111, 0.5, 0.05556, 0.5, 0.05556, 0.5, 0.1111, 0.5, 0.05556, 0.5, -1.863e-07, 0.5, 0.001222, 0.5, 0.05556, 0.5, 0.05556, 0.5, 0.001222, 0.5, -1.863e-07, 0.5, 0.05556, 0.5, 1.0, 0.5, 0.9444, 0.5, 0.9444, 0.5, 0.999, 0.5, 0.999, 0.5, 0.9444, 0.5, 0.9444, 0.5, 1.0, 0.5, 0.9444, 0.5, 0.8889, 0.5, 0.8889, 0.5, 0.9444, 0.5, 0.9444, 0.5, 0.8889, 0.5, 0.8889, 0.5, 0.9444, 0.5, 0.8889, 0.5, 0.8333, 0.5, 0.8333, 0.5, 0.8889, 0.5, 0.8889, 0.5, 0.8333, 0.5, 0.8333, 0.5, 0.8889, 0.5, 0.8333, 0.5, 0.7778, 0.5, 0.7778, 0.5, 0.8333, 0.5, 0.8333, 0.5, 0.7778, 0.5, 0.7778, 0.5, 0.8333, 0.5, 0.7778, 0.5, 0.7222, 0.5, 0.7222, 0.5, 0.7778, 0.5, 0.7778, 0.5, 0.7222, 0.5, 0.7222, 0.5, 0.7778, 0.5, 0.7222, 0.5, 0.6667, 0.5, 0.6667, 0.5, 0.7222, 0.5, 0.7222, 0.5, 0.6667, 0.5, 0.6667, 0.5, 0.7222, 0.5, 0.6667, 0.5, 0.6111, 0.5, 0.6111, 0.5, 0.6667, 0.5, 0.6667, 0.5, 0.6111, 0.5, 0.6111, 0.5, 0.6667, 0.5, 0.6111, 0.5, 0.5556, 0.5, 0.5556, 0.5, 0.6111, 0.5, 0.6111, 0.5, 0.5556, 0.5, 0.5556, 0.5, 0.6111, 0.5, 0.5556, 0.5, 0.5, 0.5, 0.5, 0.5, 0.5556, 0.5, 0.5556, 0.5, 0.5, 0.5, 0.5, 0.5, 0.5556, 0.5, 0.5, 0.5, 0.4444, 0.5, 0.4444, 0.5, 0.5, 0.5, 0.5, 0.5, 0.4444, 0.5, 0.4444, 0.5, 0.5, 0.5, 0.4444, 0.5, 0.3889, 0.5, 0.3889, 0.5, 0.4444, 0.5, 0.4444, 0.5, 0.3889, 0.5, 0.3889, 0.5, 0.4444, 0.5, 0.3889, 0.5, 0.3333, 0.5, 0.3333, 0.5, 0.3889, 0.5, 0.3889, 0.5, 0.3333, 0.5, 0.3333, 0.5, 0.3889, 0.5, 0.3333, 0.5, 0.2778, 0.5, 0.2778, 0.5, 0.3333, 0.5, 0.3333, 0.5, 0.2778, 0.5, 0.2778, 0.5, 0.3333, 0.5, 0.2778, 0.5, 0.2222, 0.5, 0.2222, 0.5, 0.2778, 0.5, 0.2778, 0.5, 0.2222, 0.5, 0.2222, 0.5, 0.2778, 0.5, 0.2222, 0.5, 0.1667, 0.5, 0.1667, 0.5, 0.2222, 0.5, 0.2222, 0.5, 0.1667, 0.5, 0.1667, 0.5, 0.2222, 0.5, 0.1667, 0.5, 0.1111, 0.5, 0.1111, 0.5, 0.1667, 0.5, 0.1667, 0.5, 0.1111, 0.5, 0.1111, 0.5, 0.1667, 0.5, 0.1111, 0.5, 0.05556, 0.5, 0.05556, 0.5, 0.1111, 0.5, 0.1111, 0.5, 0.05556, 0.5, 0.05556, 0.5, 0.1111, 0.5, 0.05556, 0.5, -1.863e-07, 0.5, 0.0009841, 0.5, 0.05556, 0.5, 0.05556, 0.5, 0.0009841, 0.5, -1.863e-07, 0.5, 0.05556, 0.5, 1.0, 0.5, 0.9444, 0.5, 0.9451, 0.5, 0.9993, 0.5, 0.751, 0.4898, 0.8311, 0.4757, 0.8064, 0.4049, 0.75, 0.4149, 0.9444, 0.5, 0.8889, 0.5, 0.8896, 0.5, 0.9438, 0.5, 0.833, 0.475, 0.9034, 0.4344, 0.856, 0.3763, 0.8064, 0.4049, 0.8889, 0.5, 0.8333, 0.5, 0.834, 0.5, 0.8882, 0.5, 0.9049, 0.4331, 0.9572, 0.3708, 0.8928, 0.3324, 0.856, 0.3763, 0.8333, 0.5, 0.7778, 0.5, 0.7785, 0.5, 0.8327, 0.5, 0.9582, 0.369, 0.986, 0.2926, 0.9123, 0.2786, 0.8928, 0.3324, 0.7778, 0.5, 0.7222, 0.5, 0.7229, 0.5, 0.7771, 0.5, 0.9864, 0.2907, 0.9864, 0.2093, 0.9123, 0.2214, 0.9123, 0.2786, 0.7222, 0.5, 0.6667, 0.5, 0.6673, 0.5, 0.7215, 0.5, 0.986, 0.2074, 0.9582, 0.131, 0.8928, 0.1676, 0.9123, 0.2214, 0.6667, 0.5, 0.6111, 0.5, 0.6118, 0.5, 0.666, 0.5, 0.9572, 0.1292, 0.9049, 0.06693, 0.856, 0.1237, 0.8928, 0.1676, 0.6111, 0.5, 0.5556, 0.5, 0.5562, 0.5, 0.6104, 0.5, 0.9034, 0.06564, 0.833, 0.02498, 0.8064, 0.09509, 0.856, 0.1237, 0.5556, 0.5, 0.5, 0.5, 0.5007, 0.5, 0.5549, 0.5, 0.8311, 0.0243, 0.751, 0.01018, 0.75, 0.08515, 0.8064, 0.09509, 0.5, 0.5, 0.4444, 0.5, 0.4451, 0.5, 0.4993, 0.5, 0.749, 0.01018, 0.6689, 0.0243, 0.6936, 0.09509, 0.75, 0.08515, 0.4444, 0.5, 0.3889, 0.5, 0.3896, 0.5, 0.4438, 0.5, 0.667, 0.02498, 0.5966, 0.06564, 0.644, 0.1237, 0.6936, 0.09509, 0.3889, 0.5, 0.3333, 0.5, 0.334, 0.5, 0.3882, 0.5, 0.5951, 0.06693, 0.5428, 0.1292, 0.6072, 0.1676, 0.644, 0.1237, 0.3333, 0.5, 0.2778, 0.5, 0.2785, 0.5, 0.3327, 0.5, 0.5418, 0.131, 0.514, 0.2074, 0.5877, 0.2214, 0.6072, 0.1676, 0.2778, 0.5, 0.2222, 0.5, 0.2229, 0.5, 0.2771, 0.5, 0.5136, 0.2093, 0.5136, 0.2907, 0.5877, 0.2786, 0.5877, 0.2214, 0.2222, 0.5, 0.1667, 0.5, 0.1673, 0.5, 0.2215, 0.5, 0.514, 0.2926, 0.5418, 0.369, 0.6072, 0.3324, 0.5877, 0.2786, 0.1667, 0.5, 0.1111, 0.5, 0.1118, 0.5, 0.166, 0.5, 0.5428, 0.3708, 0.5951, 0.4331, 0.644, 0.3763, 0.6072, 0.3324, 0.1111, 0.5, 0.05556, 0.5, 0.05624, 0.5, 0.1104, 0.5, 0.5966, 0.4344, 0.667, 0.475, 0.6936, 0.4049, 0.644, 0.3763, 0.05556, 0.5, -1.863e-07, 0.5, 0.0006805, 0.5, 0.05487, 0.5, 0.6689, 0.4757, 0.749, 0.4898, 0.75, 0.4149, 0.6936, 0.4049, 1.0, 0.5, 0.9444, 0.5, 0.9444, 0.5, 1.0, 0.5])
me_cube.materials.append(mat_onehand_dagger_gold_gold)
me_cube.materials.append(mat_onehand_dagger_gold_darkyellow)
me_cube.materials.append(mat_onehand_dagger_gold_black)
me_cube.use_remesh_fix_poles = True
me_cube.use_remesh_preserve_attributes = False
me_cube.use_mirror_vertex_groups = False
me_cube.update()

# ---- objects
ob_onehand_dagger_gold = bpy.data.objects.new('OneHand_Dagger_Gold', me_cube)

# ---- transforms, parenting, visibility, modifiers, constraints
ob_onehand_dagger_gold.location = (0.0, 0.0, 0.0)
ob_onehand_dagger_gold.lineart.crease_threshold = 0.0
_m = ob_onehand_dagger_gold.modifiers.new('Auto Smooth', 'NODES')
_m.node_group = ng_auto_smooth
_gi = [s.identifier for s in ng_auto_smooth.interface.items_tree if s.item_type == 'SOCKET' and s.in_out == 'INPUT']
_m[_gi[1]] = 0.4189  # Angle

# ---- collection membership
col_collection.objects.link(ob_onehand_dagger_gold)

# ---- scene / render settings (as saved in the file)
scene.frame_start = 1; scene.frame_end = 250; scene.frame_set(1)
scene.render.engine = 'BLENDER_EEVEE_NEXT'
scene.cycles.use_denoising = False
scene.cycles.samples = 128
scene.cycles.sampling_pattern = 'TABULATED_SOBOL'
scene.cycles.use_adaptive_sampling = False
scene.cycles.use_light_tree = False
scene.view_settings.view_transform = 'Filmic'
bpy.context.view_layer.update()

# ---- added for rendering (the .blend has no active camera and no usable light): camera, sun
cam_auto = bpy.data.cameras.new('AutoCamera')
cam_auto.lens = 50.0
cam_auto.sensor_width = 36.0
cam_auto.clip_end = 1000.0
ob_auto_camera = bpy.data.objects.new('AutoCamera', cam_auto)
scene.collection.objects.link(ob_auto_camera)
ob_auto_camera.location = (4.56762, -5.48114, 5.10783)
ob_auto_camera.rotation_euler = (1.09748, -7.21219e-08, 0.694738)
scene.camera = ob_auto_camera
light_auto_sun = bpy.data.lights.new('AutoSun', 'SUN')
light_auto_sun.energy = 3.0
light_auto_sun.angle = 0.0523599
ob_auto_sun = bpy.data.objects.new('AutoSun', light_auto_sun)
scene.collection.objects.link(ob_auto_sun)
ob_auto_sun.rotation_euler = (0.872665, 0.174533, 0.523599)
bpy.context.view_layer.update()
